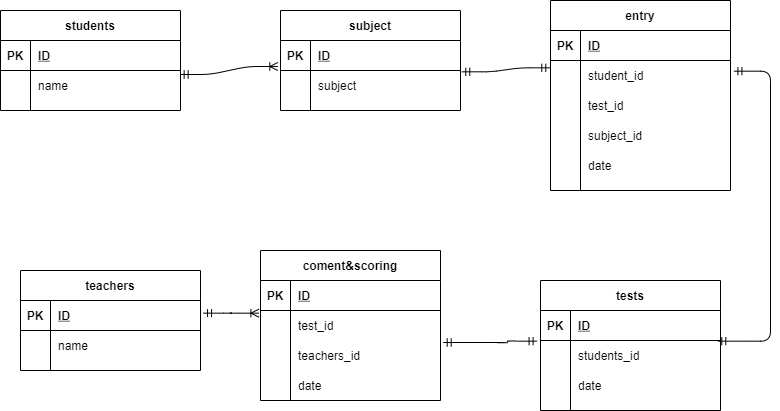

The diagram above was exported from draw.io. Its source (the exported page's mxGraphModel, read from the mxfile embedded in the PNG):
<mxGraphModel dx="1082" dy="430" grid="1" gridSize="10" guides="1" tooltips="1" connect="0" arrows="0" fold="1" page="1" pageScale="1" pageWidth="827" pageHeight="1169" math="0" shadow="0">
  <root>
    <mxCell id="0" />
    <mxCell id="1" parent="0" />
    <mxCell id="265" value="students" style="shape=table;startSize=30;container=1;collapsible=1;childLayout=tableLayout;fixedRows=1;rowLines=0;fontStyle=1;align=center;resizeLast=1;" parent="1" vertex="1">
      <mxGeometry x="30" y="60" width="180" height="100" as="geometry" />
    </mxCell>
    <mxCell id="266" value="" style="shape=partialRectangle;collapsible=0;dropTarget=0;pointerEvents=0;fillColor=none;top=0;left=0;bottom=1;right=0;points=[[0,0.5],[1,0.5]];portConstraint=eastwest;" parent="265" vertex="1">
      <mxGeometry y="30" width="180" height="30" as="geometry" />
    </mxCell>
    <mxCell id="267" value="PK" style="shape=partialRectangle;connectable=0;fillColor=none;top=0;left=0;bottom=0;right=0;fontStyle=1;overflow=hidden;" parent="266" vertex="1">
      <mxGeometry width="30" height="30" as="geometry" />
    </mxCell>
    <mxCell id="268" value="ID" style="shape=partialRectangle;connectable=0;fillColor=none;top=0;left=0;bottom=0;right=0;align=left;spacingLeft=6;fontStyle=5;overflow=hidden;" parent="266" vertex="1">
      <mxGeometry x="30" width="150" height="30" as="geometry" />
    </mxCell>
    <mxCell id="269" value="" style="shape=partialRectangle;collapsible=0;dropTarget=0;pointerEvents=0;fillColor=none;top=0;left=0;bottom=0;right=0;points=[[0,0.5],[1,0.5]];portConstraint=eastwest;" parent="265" vertex="1">
      <mxGeometry y="60" width="180" height="30" as="geometry" />
    </mxCell>
    <mxCell id="270" value="" style="shape=partialRectangle;connectable=0;fillColor=none;top=0;left=0;bottom=0;right=0;editable=1;overflow=hidden;" parent="269" vertex="1">
      <mxGeometry width="30" height="30" as="geometry" />
    </mxCell>
    <mxCell id="271" value="name" style="shape=partialRectangle;connectable=0;fillColor=none;top=0;left=0;bottom=0;right=0;align=left;spacingLeft=6;overflow=hidden;" parent="269" vertex="1">
      <mxGeometry x="30" width="150" height="30" as="geometry" />
    </mxCell>
    <mxCell id="278" value="teachers" style="shape=table;startSize=30;container=1;collapsible=1;childLayout=tableLayout;fixedRows=1;rowLines=0;fontStyle=1;align=center;resizeLast=1;" parent="1" vertex="1">
      <mxGeometry x="50" y="320" width="180" height="100" as="geometry" />
    </mxCell>
    <mxCell id="279" value="" style="shape=partialRectangle;collapsible=0;dropTarget=0;pointerEvents=0;fillColor=none;top=0;left=0;bottom=1;right=0;points=[[0,0.5],[1,0.5]];portConstraint=eastwest;" parent="278" vertex="1">
      <mxGeometry y="30" width="180" height="30" as="geometry" />
    </mxCell>
    <mxCell id="280" value="PK" style="shape=partialRectangle;connectable=0;fillColor=none;top=0;left=0;bottom=0;right=0;fontStyle=1;overflow=hidden;" parent="279" vertex="1">
      <mxGeometry width="30" height="30" as="geometry" />
    </mxCell>
    <mxCell id="281" value="ID" style="shape=partialRectangle;connectable=0;fillColor=none;top=0;left=0;bottom=0;right=0;align=left;spacingLeft=6;fontStyle=5;overflow=hidden;" parent="279" vertex="1">
      <mxGeometry x="30" width="150" height="30" as="geometry" />
    </mxCell>
    <mxCell id="282" value="" style="shape=partialRectangle;collapsible=0;dropTarget=0;pointerEvents=0;fillColor=none;top=0;left=0;bottom=0;right=0;points=[[0,0.5],[1,0.5]];portConstraint=eastwest;" parent="278" vertex="1">
      <mxGeometry y="60" width="180" height="30" as="geometry" />
    </mxCell>
    <mxCell id="283" value="" style="shape=partialRectangle;connectable=0;fillColor=none;top=0;left=0;bottom=0;right=0;editable=1;overflow=hidden;" parent="282" vertex="1">
      <mxGeometry width="30" height="30" as="geometry" />
    </mxCell>
    <mxCell id="284" value="name" style="shape=partialRectangle;connectable=0;fillColor=none;top=0;left=0;bottom=0;right=0;align=left;spacingLeft=6;overflow=hidden;" parent="282" vertex="1">
      <mxGeometry x="30" width="150" height="30" as="geometry" />
    </mxCell>
    <mxCell id="304" value="coment&amp;scoring" style="shape=table;startSize=30;container=1;collapsible=1;childLayout=tableLayout;fixedRows=1;rowLines=0;fontStyle=1;align=center;resizeLast=1;" parent="1" vertex="1">
      <mxGeometry x="290" y="300" width="180" height="150" as="geometry" />
    </mxCell>
    <mxCell id="305" value="" style="shape=partialRectangle;collapsible=0;dropTarget=0;pointerEvents=0;fillColor=none;top=0;left=0;bottom=1;right=0;points=[[0,0.5],[1,0.5]];portConstraint=eastwest;" parent="304" vertex="1">
      <mxGeometry y="30" width="180" height="30" as="geometry" />
    </mxCell>
    <mxCell id="306" value="PK" style="shape=partialRectangle;connectable=0;fillColor=none;top=0;left=0;bottom=0;right=0;fontStyle=1;overflow=hidden;" parent="305" vertex="1">
      <mxGeometry width="30" height="30" as="geometry" />
    </mxCell>
    <mxCell id="307" value="ID" style="shape=partialRectangle;connectable=0;fillColor=none;top=0;left=0;bottom=0;right=0;align=left;spacingLeft=6;fontStyle=5;overflow=hidden;" parent="305" vertex="1">
      <mxGeometry x="30" width="150" height="30" as="geometry" />
    </mxCell>
    <mxCell id="308" value="" style="shape=partialRectangle;collapsible=0;dropTarget=0;pointerEvents=0;fillColor=none;top=0;left=0;bottom=0;right=0;points=[[0,0.5],[1,0.5]];portConstraint=eastwest;" parent="304" vertex="1">
      <mxGeometry y="60" width="180" height="30" as="geometry" />
    </mxCell>
    <mxCell id="309" value="" style="shape=partialRectangle;connectable=0;fillColor=none;top=0;left=0;bottom=0;right=0;editable=1;overflow=hidden;" parent="308" vertex="1">
      <mxGeometry width="30" height="30" as="geometry" />
    </mxCell>
    <mxCell id="310" value="test_id" style="shape=partialRectangle;connectable=0;fillColor=none;top=0;left=0;bottom=0;right=0;align=left;spacingLeft=6;overflow=hidden;" parent="308" vertex="1">
      <mxGeometry x="30" width="150" height="30" as="geometry" />
    </mxCell>
    <mxCell id="311" value="" style="shape=partialRectangle;collapsible=0;dropTarget=0;pointerEvents=0;fillColor=none;top=0;left=0;bottom=0;right=0;points=[[0,0.5],[1,0.5]];portConstraint=eastwest;" parent="304" vertex="1">
      <mxGeometry y="90" width="180" height="30" as="geometry" />
    </mxCell>
    <mxCell id="312" value="" style="shape=partialRectangle;connectable=0;fillColor=none;top=0;left=0;bottom=0;right=0;editable=1;overflow=hidden;" parent="311" vertex="1">
      <mxGeometry width="30" height="30" as="geometry" />
    </mxCell>
    <mxCell id="313" value="teachers_id" style="shape=partialRectangle;connectable=0;fillColor=none;top=0;left=0;bottom=0;right=0;align=left;spacingLeft=6;overflow=hidden;" parent="311" vertex="1">
      <mxGeometry x="30" width="150" height="30" as="geometry" />
    </mxCell>
    <mxCell id="314" value="" style="shape=partialRectangle;collapsible=0;dropTarget=0;pointerEvents=0;fillColor=none;top=0;left=0;bottom=0;right=0;points=[[0,0.5],[1,0.5]];portConstraint=eastwest;" parent="304" vertex="1">
      <mxGeometry y="120" width="180" height="30" as="geometry" />
    </mxCell>
    <mxCell id="315" value="" style="shape=partialRectangle;connectable=0;fillColor=none;top=0;left=0;bottom=0;right=0;editable=1;overflow=hidden;" parent="314" vertex="1">
      <mxGeometry width="30" height="30" as="geometry" />
    </mxCell>
    <mxCell id="316" value="date" style="shape=partialRectangle;connectable=0;fillColor=none;top=0;left=0;bottom=0;right=0;align=left;spacingLeft=6;overflow=hidden;" parent="314" vertex="1">
      <mxGeometry x="30" width="150" height="30" as="geometry" />
    </mxCell>
    <mxCell id="330" value="tests" style="shape=table;startSize=30;container=1;collapsible=1;childLayout=tableLayout;fixedRows=1;rowLines=0;fontStyle=1;align=center;resizeLast=1;" parent="1" vertex="1">
      <mxGeometry x="570" y="330" width="180" height="130" as="geometry" />
    </mxCell>
    <mxCell id="331" value="" style="shape=partialRectangle;collapsible=0;dropTarget=0;pointerEvents=0;fillColor=none;top=0;left=0;bottom=1;right=0;points=[[0,0.5],[1,0.5]];portConstraint=eastwest;" parent="330" vertex="1">
      <mxGeometry y="30" width="180" height="30" as="geometry" />
    </mxCell>
    <mxCell id="332" value="PK" style="shape=partialRectangle;connectable=0;fillColor=none;top=0;left=0;bottom=0;right=0;fontStyle=1;overflow=hidden;" parent="331" vertex="1">
      <mxGeometry width="30" height="30" as="geometry" />
    </mxCell>
    <mxCell id="333" value="ID" style="shape=partialRectangle;connectable=0;fillColor=none;top=0;left=0;bottom=0;right=0;align=left;spacingLeft=6;fontStyle=5;overflow=hidden;" parent="331" vertex="1">
      <mxGeometry x="30" width="150" height="30" as="geometry" />
    </mxCell>
    <mxCell id="340" value="" style="shape=partialRectangle;collapsible=0;dropTarget=0;pointerEvents=0;fillColor=none;top=0;left=0;bottom=0;right=0;points=[[0,0.5],[1,0.5]];portConstraint=eastwest;" parent="330" vertex="1">
      <mxGeometry y="60" width="180" height="30" as="geometry" />
    </mxCell>
    <mxCell id="341" value="" style="shape=partialRectangle;connectable=0;fillColor=none;top=0;left=0;bottom=0;right=0;editable=1;overflow=hidden;" parent="340" vertex="1">
      <mxGeometry width="30" height="30" as="geometry" />
    </mxCell>
    <mxCell id="342" value="students_id" style="shape=partialRectangle;connectable=0;fillColor=none;top=0;left=0;bottom=0;right=0;align=left;spacingLeft=6;overflow=hidden;" parent="340" vertex="1">
      <mxGeometry x="30" width="150" height="30" as="geometry" />
    </mxCell>
    <mxCell id="334" value="" style="shape=partialRectangle;collapsible=0;dropTarget=0;pointerEvents=0;fillColor=none;top=0;left=0;bottom=0;right=0;points=[[0,0.5],[1,0.5]];portConstraint=eastwest;" parent="330" vertex="1">
      <mxGeometry y="90" width="180" height="30" as="geometry" />
    </mxCell>
    <mxCell id="335" value="" style="shape=partialRectangle;connectable=0;fillColor=none;top=0;left=0;bottom=0;right=0;editable=1;overflow=hidden;" parent="334" vertex="1">
      <mxGeometry width="30" height="30" as="geometry" />
    </mxCell>
    <mxCell id="336" value="date" style="shape=partialRectangle;connectable=0;fillColor=none;top=0;left=0;bottom=0;right=0;align=left;spacingLeft=6;overflow=hidden;" parent="334" vertex="1">
      <mxGeometry x="30" width="150" height="30" as="geometry" />
    </mxCell>
    <mxCell id="346" value="" style="edgeStyle=entityRelationEdgeStyle;fontSize=12;html=1;endArrow=ERoneToMany;startArrow=ERmandOne;exitX=0.998;exitY=0.133;exitDx=0;exitDy=0;exitPerimeter=0;entryX=-0.015;entryY=0.867;entryDx=0;entryDy=0;entryPerimeter=0;" parent="1" source="269" target="372" edge="1">
      <mxGeometry width="100" height="100" relative="1" as="geometry">
        <mxPoint x="280" y="250" as="sourcePoint" />
        <mxPoint x="380" y="150" as="targetPoint" />
      </mxGeometry>
    </mxCell>
    <mxCell id="349" value="" style="edgeStyle=entityRelationEdgeStyle;fontSize=12;html=1;endArrow=ERoneToMany;startArrow=ERmandOne;exitX=1.017;exitY=0.422;exitDx=0;exitDy=0;exitPerimeter=0;entryX=-0.009;entryY=0.089;entryDx=0;entryDy=0;entryPerimeter=0;" parent="1" source="279" target="308" edge="1">
      <mxGeometry width="100" height="100" relative="1" as="geometry">
        <mxPoint x="420" y="450" as="sourcePoint" />
        <mxPoint x="520" y="350" as="targetPoint" />
      </mxGeometry>
    </mxCell>
    <mxCell id="350" value="" style="edgeStyle=orthogonalEdgeStyle;fontSize=12;html=1;endArrow=ERmandOne;startArrow=ERmandOne;exitX=1.015;exitY=0.067;exitDx=0;exitDy=0;exitPerimeter=0;entryX=-0.019;entryY=0.022;entryDx=0;entryDy=0;entryPerimeter=0;" parent="1" source="311" target="340" edge="1">
      <mxGeometry width="100" height="100" relative="1" as="geometry">
        <mxPoint x="490" y="397" as="sourcePoint" />
        <mxPoint x="550" y="392" as="targetPoint" />
        <Array as="points">
          <mxPoint x="537" y="392" />
          <mxPoint x="537" y="391" />
        </Array>
      </mxGeometry>
    </mxCell>
    <mxCell id="351" value="entry" style="shape=table;startSize=30;container=1;collapsible=1;childLayout=tableLayout;fixedRows=1;rowLines=0;fontStyle=1;align=center;resizeLast=1;" vertex="1" parent="1">
      <mxGeometry x="580" y="50" width="180" height="190" as="geometry" />
    </mxCell>
    <mxCell id="352" value="" style="shape=partialRectangle;collapsible=0;dropTarget=0;pointerEvents=0;fillColor=none;top=0;left=0;bottom=1;right=0;points=[[0,0.5],[1,0.5]];portConstraint=eastwest;" vertex="1" parent="351">
      <mxGeometry y="30" width="180" height="30" as="geometry" />
    </mxCell>
    <mxCell id="353" value="PK" style="shape=partialRectangle;connectable=0;fillColor=none;top=0;left=0;bottom=0;right=0;fontStyle=1;overflow=hidden;" vertex="1" parent="352">
      <mxGeometry width="30" height="30" as="geometry" />
    </mxCell>
    <mxCell id="354" value="ID" style="shape=partialRectangle;connectable=0;fillColor=none;top=0;left=0;bottom=0;right=0;align=left;spacingLeft=6;fontStyle=5;overflow=hidden;" vertex="1" parent="352">
      <mxGeometry x="30" width="150" height="30" as="geometry" />
    </mxCell>
    <mxCell id="355" value="" style="shape=partialRectangle;collapsible=0;dropTarget=0;pointerEvents=0;fillColor=none;top=0;left=0;bottom=0;right=0;points=[[0,0.5],[1,0.5]];portConstraint=eastwest;" vertex="1" parent="351">
      <mxGeometry y="60" width="180" height="30" as="geometry" />
    </mxCell>
    <mxCell id="356" value="" style="shape=partialRectangle;connectable=0;fillColor=none;top=0;left=0;bottom=0;right=0;editable=1;overflow=hidden;" vertex="1" parent="355">
      <mxGeometry width="30" height="30" as="geometry" />
    </mxCell>
    <mxCell id="357" value="student_id" style="shape=partialRectangle;connectable=0;fillColor=none;top=0;left=0;bottom=0;right=0;align=left;spacingLeft=6;overflow=hidden;" vertex="1" parent="355">
      <mxGeometry x="30" width="150" height="30" as="geometry" />
    </mxCell>
    <mxCell id="361" value="" style="shape=partialRectangle;collapsible=0;dropTarget=0;pointerEvents=0;fillColor=none;top=0;left=0;bottom=0;right=0;points=[[0,0.5],[1,0.5]];portConstraint=eastwest;" vertex="1" parent="351">
      <mxGeometry y="90" width="180" height="30" as="geometry" />
    </mxCell>
    <mxCell id="362" value="" style="shape=partialRectangle;connectable=0;fillColor=none;top=0;left=0;bottom=0;right=0;editable=1;overflow=hidden;" vertex="1" parent="361">
      <mxGeometry width="30" height="30" as="geometry" />
    </mxCell>
    <mxCell id="363" value="test_id" style="shape=partialRectangle;connectable=0;fillColor=none;top=0;left=0;bottom=0;right=0;align=left;spacingLeft=6;overflow=hidden;" vertex="1" parent="361">
      <mxGeometry x="30" width="150" height="30" as="geometry" />
    </mxCell>
    <mxCell id="385" value="" style="shape=partialRectangle;collapsible=0;dropTarget=0;pointerEvents=0;fillColor=none;top=0;left=0;bottom=0;right=0;points=[[0,0.5],[1,0.5]];portConstraint=eastwest;" vertex="1" parent="351">
      <mxGeometry y="120" width="180" height="30" as="geometry" />
    </mxCell>
    <mxCell id="386" value="" style="shape=partialRectangle;connectable=0;fillColor=none;top=0;left=0;bottom=0;right=0;editable=1;overflow=hidden;" vertex="1" parent="385">
      <mxGeometry width="30" height="30" as="geometry" />
    </mxCell>
    <mxCell id="387" value="subject_id" style="shape=partialRectangle;connectable=0;fillColor=none;top=0;left=0;bottom=0;right=0;align=left;spacingLeft=6;overflow=hidden;" vertex="1" parent="385">
      <mxGeometry x="30" width="150" height="30" as="geometry" />
    </mxCell>
    <mxCell id="358" value="" style="shape=partialRectangle;collapsible=0;dropTarget=0;pointerEvents=0;fillColor=none;top=0;left=0;bottom=0;right=0;points=[[0,0.5],[1,0.5]];portConstraint=eastwest;" vertex="1" parent="351">
      <mxGeometry y="150" width="180" height="30" as="geometry" />
    </mxCell>
    <mxCell id="359" value="" style="shape=partialRectangle;connectable=0;fillColor=none;top=0;left=0;bottom=0;right=0;editable=1;overflow=hidden;" vertex="1" parent="358">
      <mxGeometry width="30" height="30" as="geometry" />
    </mxCell>
    <mxCell id="360" value="date" style="shape=partialRectangle;connectable=0;fillColor=none;top=0;left=0;bottom=0;right=0;align=left;spacingLeft=6;overflow=hidden;" vertex="1" parent="358">
      <mxGeometry x="30" width="150" height="30" as="geometry" />
    </mxCell>
    <mxCell id="370" value="" style="edgeStyle=orthogonalEdgeStyle;fontSize=12;html=1;endArrow=ERmandOne;startArrow=ERmandOne;entryX=0.985;entryY=0.022;entryDx=0;entryDy=0;entryPerimeter=0;exitX=1.019;exitY=0.356;exitDx=0;exitDy=0;exitPerimeter=0;" edge="1" parent="1" source="355" target="340">
      <mxGeometry width="100" height="100" relative="1" as="geometry">
        <mxPoint x="250" y="240" as="sourcePoint" />
        <mxPoint x="350" y="140" as="targetPoint" />
        <Array as="points">
          <mxPoint x="800" y="121" />
          <mxPoint x="800" y="391" />
        </Array>
      </mxGeometry>
    </mxCell>
    <mxCell id="371" value="subject" style="shape=table;startSize=30;container=1;collapsible=1;childLayout=tableLayout;fixedRows=1;rowLines=0;fontStyle=1;align=center;resizeLast=1;" vertex="1" parent="1">
      <mxGeometry x="310" y="60" width="180" height="100" as="geometry" />
    </mxCell>
    <mxCell id="372" value="" style="shape=partialRectangle;collapsible=0;dropTarget=0;pointerEvents=0;fillColor=none;top=0;left=0;bottom=1;right=0;points=[[0,0.5],[1,0.5]];portConstraint=eastwest;" vertex="1" parent="371">
      <mxGeometry y="30" width="180" height="30" as="geometry" />
    </mxCell>
    <mxCell id="373" value="PK" style="shape=partialRectangle;connectable=0;fillColor=none;top=0;left=0;bottom=0;right=0;fontStyle=1;overflow=hidden;" vertex="1" parent="372">
      <mxGeometry width="30" height="30" as="geometry" />
    </mxCell>
    <mxCell id="374" value="ID" style="shape=partialRectangle;connectable=0;fillColor=none;top=0;left=0;bottom=0;right=0;align=left;spacingLeft=6;fontStyle=5;overflow=hidden;" vertex="1" parent="372">
      <mxGeometry x="30" width="150" height="30" as="geometry" />
    </mxCell>
    <mxCell id="375" value="" style="shape=partialRectangle;collapsible=0;dropTarget=0;pointerEvents=0;fillColor=none;top=0;left=0;bottom=0;right=0;points=[[0,0.5],[1,0.5]];portConstraint=eastwest;" vertex="1" parent="371">
      <mxGeometry y="60" width="180" height="30" as="geometry" />
    </mxCell>
    <mxCell id="376" value="" style="shape=partialRectangle;connectable=0;fillColor=none;top=0;left=0;bottom=0;right=0;editable=1;overflow=hidden;" vertex="1" parent="375">
      <mxGeometry width="30" height="30" as="geometry" />
    </mxCell>
    <mxCell id="377" value="subject" style="shape=partialRectangle;connectable=0;fillColor=none;top=0;left=0;bottom=0;right=0;align=left;spacingLeft=6;overflow=hidden;" vertex="1" parent="375">
      <mxGeometry x="30" width="150" height="30" as="geometry" />
    </mxCell>
    <mxCell id="384" value="" style="edgeStyle=entityRelationEdgeStyle;fontSize=12;html=1;endArrow=ERmandOne;startArrow=ERmandOne;entryX=-0.004;entryY=0.244;entryDx=0;entryDy=0;entryPerimeter=0;exitX=1.007;exitY=0.044;exitDx=0;exitDy=0;exitPerimeter=0;" edge="1" parent="1" source="375" target="355">
      <mxGeometry width="100" height="100" relative="1" as="geometry">
        <mxPoint x="250" y="140" as="sourcePoint" />
        <mxPoint x="350" y="40" as="targetPoint" />
      </mxGeometry>
    </mxCell>
  </root>
</mxGraphModel>